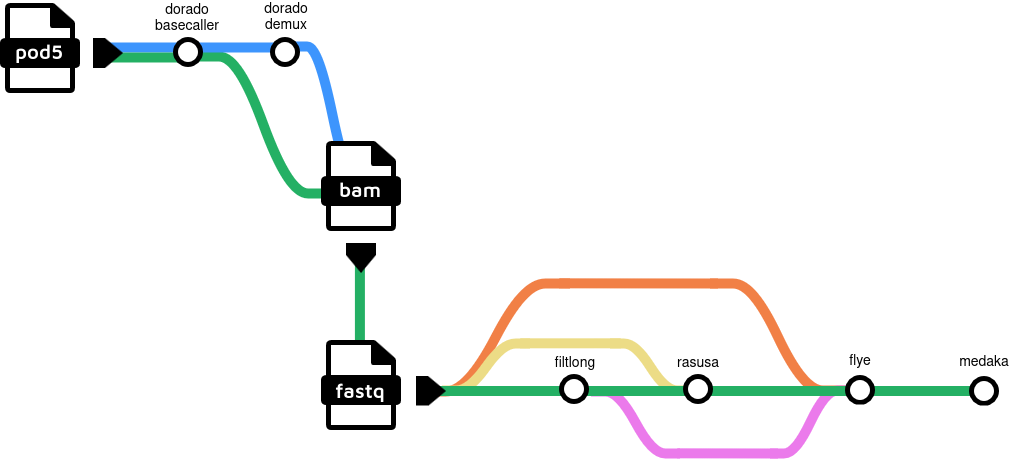

The diagram above was exported from draw.io. Its source (the exported page's mxGraphModel, read from the mxfile embedded in the PNG):
<mxGraphModel dx="1122" dy="656" grid="1" gridSize="10" guides="1" tooltips="1" connect="1" arrows="1" fold="1" page="1" pageScale="1" pageWidth="1169" pageHeight="1654" math="0" shadow="0">
  <root>
    <mxCell id="0" />
    <mxCell id="1" parent="0" />
    <mxCell id="_6QG1JwWuCQ3nNfDCU5P-82" value="" style="shape=stencil(nVRbcoMwDDwNn/HIEn7w2SHtPWjiNJ4Swxjyun0NhmncJG0Tj39YSavVA2dUdtuqNRlC1bVm1We0zBAPlbfVex1gDJZtBDkwoYkogscIomY4HB7RrvfNpznadT8FWbc13vaDlV4zeAk+w6Vy1TgX8tnGdYnlwh7IKutCLJwiGcQk50lP/GoD/870xidohm//puUJLTxCS2VA7pVC5abx5sM3e7e+KWZj6zp27BfFbTX08sowm3fNwXyXolkhc60LMgtQabeS6d1ONnPW1l1w5kwBKZDF03yrvY8ieYxVTHIFKKfgM79FecIUnZ1xrlTzIic1VXmiyTtnPBzCyXuCBcOCSymeUcuDXNIF5D/UMhVgVYhULgJTKEDwVO4CGISKpaBULxITXAuuUr3B+/FBzf8iJYP6g2rc4Ds7Fh6He9s5hl2t94jGB2UEvgA=);whiteSpace=wrap;html=1;strokeWidth=10;strokeColor=#F18046;fillColor=none;flipV=1;flipH=1;" parent="1" vertex="1">
      <mxGeometry x="520" y="390" width="150" height="108" as="geometry" />
    </mxCell>
    <mxCell id="_6QG1JwWuCQ3nNfDCU5P-20" value="" style="shape=stencil(nVRbcoMwDDwNn/HIEn7w2SHtPWjiNJ4Swxjyun0NhmncJG0Tj39YSavVA2dUdtuqNRlC1bVm1We0zBAPlbfVex1gDJZtBDkwoYkogscIomY4HB7RrvfNpznadT8FWbc13vaDlV4zeAk+w6Vy1TgX8tnGdYnlwh7IKutCLJwiGcQk50lP/GoD/870xidohm//puUJLTxCS2VA7pVC5abx5sM3e7e+KWZj6zp27BfFbTX08sowm3fNwXyXolkhc60LMgtQabeS6d1ONnPW1l1w5kwBKZDF03yrvY8ieYxVTHIFKKfgM79FecIUnZ1xrlTzIic1VXmiyTtnPBzCyXuCBcOCSymeUcuDXNIF5D/UMhVgVYhULgJTKEDwVO4CGISKpaBULxITXAuuUr3B+/FBzf8iJYP6g2rc4Ds7Fh6He9s5hl2t94jGB2UEvgA=);whiteSpace=wrap;html=1;strokeWidth=10;strokeColor=#F18046;fillColor=none;flipV=1;" parent="1" vertex="1">
      <mxGeometry x="810" y="390" width="135" height="107" as="geometry" />
    </mxCell>
    <mxCell id="_6QG1JwWuCQ3nNfDCU5P-79" value="" style="shape=stencil(nVTbbsMgDP2aPBbZpgTyOGXbf2QtXdEyEpH0sr8fCaCVXra1CCnKOfHxsXEoeD1sm14XBM3Q69VY8OeCaN8407y1HibPbAMoGQi/kAJ6CCgpRtPCgA6j6z70wazHGGXsVjszTix/KeDJfzNtXq86a31C09khY054L9YY62PhGMQgJPkKbzFl7/U/9ahdhhb0+m9ZzGThHllee+RWKbzedE6/u25n11fNbEzbho794rhvpl5eEIn+7Pb6p5QFsZIrQoV6AWVW19n5XU+XVFtjT1SXTAL3mx4XXO1c8IkpuEQJ/hkl8armkWL3gQnFOakqrRgWecGUrEpKBo88hi0Z+kXyPCzynAmSUopHCkA5dboCzAtAhlJUlOBUAAGTJGApc98LYAAoZZn7noyhEshzu/7j+88u/qBYZWf3h9Q81jcGz18Zt0Z2DruY+RkN18wMfAM=);whiteSpace=wrap;html=1;strokeWidth=10;strokeColor=#EB7AEB;fillColor=none;shadow=0;" parent="1" vertex="1">
      <mxGeometry x="870" y="497" width="80" height="63" as="geometry" />
    </mxCell>
    <mxCell id="_6QG1JwWuCQ3nNfDCU5P-78" value="" style="shape=stencil(nVRbcoMwDDwNn/HIEn7w2SHtPWjiNJ4Swxjyun0NhmncJG0Tj39YSavVA2dUdtuqNRlC1bVm1We0zBAPlbfVex1gDJZtBDkwoYkogscIomY4HB7RrvfNpznadT8FWbc13vaDlV4zeAk+w6Vy1TgX8tnGdYnlwh7IKutCLJwiGcQk50lP/GoD/870xidohm//puUJLTxCS2VA7pVC5abx5sM3e7e+KWZj6zp27BfFbTX08sowm3fNwXyXolkhc60LMgtQabeS6d1ONnPW1l1w5kwBKZDF03yrvY8ieYxVTHIFKKfgM79FecIUnZ1xrlTzIic1VXmiyTtnPBzCyXuCBcOCSymeUcuDXNIF5D/UMhVgVYhULgJTKEDwVO4CGISKpaBULxITXAuuUr3B+/FBzf8iJYP6g2rc4Ds7Fh6He9s5hl2t94jGB2UEvgA=);whiteSpace=wrap;html=1;strokeWidth=10;strokeColor=#EB7AEB;fillColor=none;flipH=1;" parent="1" vertex="1">
      <mxGeometry x="690" y="498" width="90" height="62" as="geometry" />
    </mxCell>
    <mxCell id="_6QG1JwWuCQ3nNfDCU5P-75" value="" style="shape=stencil(nVRbcoMwDDwNn/HIEn7w2SHtPWjiNJ4Swxjyun0NhmncJG0Tj39YSavVA2dUdtuqNRlC1bVm1We0zBAPlbfVex1gDJZtBDkwoYkogscIomY4HB7RrvfNpznadT8FWbc13vaDlV4zeAk+w6Vy1TgX8tnGdYnlwh7IKutCLJwiGcQk50lP/GoD/870xidohm//puUJLTxCS2VA7pVC5abx5sM3e7e+KWZj6zp27BfFbTX08sowm3fNwXyXolkhc60LMgtQabeS6d1ONnPW1l1w5kwBKZDF03yrvY8ieYxVTHIFKKfgM79FecIUnZ1xrlTzIic1VXmiyTtnPBzCyXuCBcOCSymeUcuDXNIF5D/UMhVgVYhULgJTKEDwVO4CGISKpaBULxITXAuuUr3B+/FBzf8iJYP6g2rc4Ds7Fh6He9s5hl2t94jGB2UEvgA=);whiteSpace=wrap;html=1;strokeWidth=10;strokeColor=#ECDC86;fillColor=none;flipV=1;flipH=1;" parent="1" vertex="1">
      <mxGeometry x="541" y="450" width="89" height="47" as="geometry" />
    </mxCell>
    <mxCell id="_6QG1JwWuCQ3nNfDCU5P-74" value="" style="shape=stencil(nVTbbsMgDP2aPBbZpgTyOGXbf2QtXdEyEpH0sr8fCaCVXra1CCnKOfHxsXEoeD1sm14XBM3Q69VY8OeCaN8407y1HibPbAMoGQi/kAJ6CCgpRtPCgA6j6z70wazHGGXsVjszTix/KeDJfzNtXq86a31C09khY054L9YY62PhGMQgJPkKbzFl7/U/9ahdhhb0+m9ZzGThHllee+RWKbzedE6/u25n11fNbEzbho794rhvpl5eEIn+7Pb6p5QFsZIrQoV6AWVW19n5XU+XVFtjT1SXTAL3mx4XXO1c8IkpuEQJ/hkl8armkWL3gQnFOakqrRgWecGUrEpKBo88hi0Z+kXyPCzynAmSUopHCkA5dboCzAtAhlJUlOBUAAGTJGApc98LYAAoZZn7noyhEshzu/7j+88u/qBYZWf3h9Q81jcGz18Zt0Z2DruY+RkN18wMfAM=);whiteSpace=wrap;html=1;strokeWidth=10;strokeColor=#ecdc86;fillColor=none;flipV=1;" parent="1" vertex="1">
      <mxGeometry x="710" y="450" width="80" height="47" as="geometry" />
    </mxCell>
    <mxCell id="_6QG1JwWuCQ3nNfDCU5P-66" value="" style="endArrow=none;html=1;rounded=1;strokeWidth=10;strokeColor=#24b064;" parent="1" edge="1">
      <mxGeometry width="50" height="50" relative="1" as="geometry">
        <mxPoint x="459.41" y="459" as="sourcePoint" />
        <mxPoint x="459.41" y="365" as="targetPoint" />
      </mxGeometry>
    </mxCell>
    <mxCell id="_6QG1JwWuCQ3nNfDCU5P-61" value="" style="shape=stencil(nVTbboMwDP0aHhs5NiHwOLHtP1ibrtFoQIFe9vczJGiL2m5rrbxwbB/7OCYZ1cOu6U2G0Ay9WY8ZPWeIx8bb5q1lGNmzC6DMhWSDPKCngGIpcDIZ0GH03Yc52c0Ys6zbGW/HyUsvGTxxzHSoXnfOcUHbuSHx/PAzWWMd58I5kEEo8hkbCl898+/NaHyCZvj6b1qZ0MI9tFQzcksK1dvOm3ffHdzmajNb27ZhYr903DfTLC8ci3vfHc23lFzoIi/LiswKdDqt9PquV1tIW+tSUqCiosf51gcfupQhWYtCapCoIqW8ynnGCINQJbHF6AWWQqsK8zJGU0qiIBrGNFpqg5qtivaIAMkKiOcsUwEoSMkyX7ZlEYAgNCpQMhWwAgFASuWFTiUgCaZRUqedc/j9l7f8oOnt/UE1r/WNxeMn49bKzmkXOz+j4ZmZgS8=);whiteSpace=wrap;html=1;strokeWidth=10;fillColor=none;strokeColor=#3D95FD;flipV=1;" parent="1" vertex="1">
      <mxGeometry x="394" y="153" width="76" height="137" as="geometry" />
    </mxCell>
    <mxCell id="_6QG1JwWuCQ3nNfDCU5P-58" value="" style="shape=stencil(nVTbboMwDP0aHhs5NiHwOLHtP1ibrtFoQIFe9vczJGiL2m5rrbxwbB/7OCYZ1cOu6U2G0Ay9WY8ZPWeIx8bb5q1lGNmzC6DMhWSDPKCngGIpcDIZ0GH03Yc52c0Ys6zbGW/HyUsvGTxxzHSoXnfOcUHbuSHx/PAzWWMd58I5kEEo8hkbCl898+/NaHyCZvj6b1qZ0MI9tFQzcksK1dvOm3ffHdzmajNb27ZhYr903DfTLC8ci3vfHc23lFzoIi/LiswKdDqt9PquV1tIW+tSUqCiosf51gcfupQhWYtCapCoIqW8ynnGCINQJbHF6AWWQqsK8zJGU0qiIBrGNFpqg5qtivaIAMkKiOcsUwEoSMkyX7ZlEYAgNCpQMhWwAgFASuWFTiUgCaZRUqedc/j9l7f8oOnt/UE1r/WNxeMn49bKzmkXOz+j4ZmZgS8=);whiteSpace=wrap;html=1;strokeWidth=10;fillColor=none;strokeColor=#24B064;flipV=1;" parent="1" vertex="1">
      <mxGeometry x="296" y="163" width="134" height="137" as="geometry" />
    </mxCell>
    <mxCell id="_6QG1JwWuCQ3nNfDCU5P-53" value="" style="endArrow=none;html=1;rounded=1;strokeWidth=10;strokeColor=#3D95FD;exitX=0.467;exitY=0.3;exitDx=0;exitDy=0;exitPerimeter=0;" parent="1" source="_6QG1JwWuCQ3nNfDCU5P-62" edge="1">
      <mxGeometry width="50" height="50" relative="1" as="geometry">
        <mxPoint x="129" y="154" as="sourcePoint" />
        <mxPoint x="390" y="154" as="targetPoint" />
      </mxGeometry>
    </mxCell>
    <mxCell id="_6QG1JwWuCQ3nNfDCU5P-54" value="" style="endArrow=none;html=1;rounded=1;strokeWidth=10;strokeColor=#24B064;" parent="1" edge="1">
      <mxGeometry width="50" height="50" relative="1" as="geometry">
        <mxPoint x="210" y="164" as="sourcePoint" />
        <mxPoint x="295" y="164" as="targetPoint" />
      </mxGeometry>
    </mxCell>
    <mxCell id="_6QG1JwWuCQ3nNfDCU5P-55" value="" style="shape=image;verticalLabelPosition=bottom;verticalAlign=top;imageAspect=0;aspect=fixed;image=data:image/svg+xml,(base64 omitted: 760 chars)" parent="1" vertex="1">
      <mxGeometry x="273" y="144" width="30" height="30" as="geometry" />
    </mxCell>
    <mxCell id="_6QG1JwWuCQ3nNfDCU5P-29" value="" style="endArrow=none;html=1;rounded=0;strokeWidth=10;strokeColor=#24b064;labelBackgroundColor=default;fontFamily=Helvetica;fontSize=11;fontColor=default;shape=connector;entryX=0;entryY=0.5;entryDx=0;entryDy=0;exitX=0.78;exitY=0.5;exitDx=0;exitDy=0;exitPerimeter=0;" parent="1" source="_6QG1JwWuCQ3nNfDCU5P-68" edge="1">
      <mxGeometry width="50" height="50" relative="1" as="geometry">
        <mxPoint x="971" y="496.90999999999997" as="sourcePoint" />
        <mxPoint x="1071" y="497.5" as="targetPoint" />
      </mxGeometry>
    </mxCell>
    <mxCell id="_6QG1JwWuCQ3nNfDCU5P-2" value="" style="group" parent="1" vertex="1" connectable="0">
      <mxGeometry x="420" y="450" width="80" height="95" as="geometry" />
    </mxCell>
    <mxCell id="_6QG1JwWuCQ3nNfDCU5P-3" value="" style="shape=image;aspect=fixed;image=data:image/svg+xml,(base64 omitted: 2400 chars);points=[[0,0,0,0,0],[0,0.25,0,0,0],[0,0.5,0,0,0],[0,0.75,0,0,0],[0,1,0,0,0],[0.25,0,0,0,0],[0.25,1,0,0,0],[0.5,0,0,0,0],[0.5,1,0,0,0],[0.75,0,0,0,0],[0.75,1,0,0,0],[1,0,0,0,0],[1,0.25,0,0,0],[1,0.5,0,0,0],[1,0.75,0,0,0],[1,1,0,0,0]];" parent="_6QG1JwWuCQ3nNfDCU5P-2" vertex="1">
      <mxGeometry x="1" y="-3" width="80" height="90" as="geometry" />
    </mxCell>
    <mxCell id="_6QG1JwWuCQ3nNfDCU5P-4" value="&lt;font style=&quot;font-size: 20px;&quot; color=&quot;#ffffff&quot; data-font-src=&quot;https://fonts.googleapis.com/css?family=Maven+Pro&quot; face=&quot;Maven Pro&quot;&gt;&lt;b&gt;fastq&lt;/b&gt;&lt;/font&gt;" style="text;html=1;strokeColor=none;fillColor=none;align=center;verticalAlign=middle;whiteSpace=wrap;rounded=0;" parent="_6QG1JwWuCQ3nNfDCU5P-2" vertex="1">
      <mxGeometry x="10" y="32" width="60" height="30" as="geometry" />
    </mxCell>
    <mxCell id="_6QG1JwWuCQ3nNfDCU5P-7" value="flye" style="text;html=1;strokeColor=none;fillColor=none;align=center;verticalAlign=middle;whiteSpace=wrap;rounded=0;fontSize=14;fontFamily=Helvetica;fontColor=default;" parent="1" vertex="1">
      <mxGeometry x="930" y="452.5" width="60" height="30" as="geometry" />
    </mxCell>
    <mxCell id="_6QG1JwWuCQ3nNfDCU5P-12" value="filtlong" style="text;html=1;strokeColor=none;fillColor=none;align=center;verticalAlign=middle;whiteSpace=wrap;rounded=0;fontSize=14;fontFamily=Helvetica;fontColor=default;" parent="1" vertex="1">
      <mxGeometry x="645" y="455" width="60" height="30" as="geometry" />
    </mxCell>
    <mxCell id="_6QG1JwWuCQ3nNfDCU5P-14" value="rasusa" style="text;html=1;strokeColor=none;fillColor=none;align=center;verticalAlign=middle;whiteSpace=wrap;rounded=0;fontSize=14;fontFamily=Helvetica;fontColor=default;" parent="1" vertex="1">
      <mxGeometry x="768" y="455" width="60" height="30" as="geometry" />
    </mxCell>
    <mxCell id="_6QG1JwWuCQ3nNfDCU5P-11" value="" style="shape=image;verticalLabelPosition=bottom;verticalAlign=top;imageAspect=0;aspect=fixed;image=data:image/svg+xml,(base64 omitted: 760 chars)" parent="1" vertex="1">
      <mxGeometry x="659" y="481" width="30" height="30" as="geometry" />
    </mxCell>
    <mxCell id="_6QG1JwWuCQ3nNfDCU5P-13" value="" style="shape=image;verticalLabelPosition=bottom;verticalAlign=top;imageAspect=0;aspect=fixed;image=data:image/svg+xml,(base64 omitted: 760 chars)" parent="1" vertex="1">
      <mxGeometry x="783" y="481" width="30" height="30" as="geometry" />
    </mxCell>
    <mxCell id="_6QG1JwWuCQ3nNfDCU5P-6" value="" style="shape=image;verticalLabelPosition=bottom;verticalAlign=top;imageAspect=0;aspect=fixed;image=data:image/svg+xml,(base64 omitted: 760 chars)" parent="1" vertex="1">
      <mxGeometry x="945" y="481.5" width="30" height="30" as="geometry" />
    </mxCell>
    <mxCell id="_6QG1JwWuCQ3nNfDCU5P-27" value="medaka" style="text;html=1;strokeColor=none;fillColor=none;align=center;verticalAlign=middle;whiteSpace=wrap;rounded=0;fontSize=14;fontFamily=Helvetica;fontColor=default;" parent="1" vertex="1">
      <mxGeometry x="1054" y="453.5" width="60" height="30" as="geometry" />
    </mxCell>
    <mxCell id="_6QG1JwWuCQ3nNfDCU5P-28" value="" style="shape=image;verticalLabelPosition=bottom;verticalAlign=top;imageAspect=0;aspect=fixed;image=data:image/svg+xml,(base64 omitted: 760 chars)" parent="1" vertex="1">
      <mxGeometry x="1069" y="482.5" width="30" height="30" as="geometry" />
    </mxCell>
    <mxCell id="_6QG1JwWuCQ3nNfDCU5P-38" value="" style="group" parent="1" vertex="1" connectable="0">
      <mxGeometry x="421" y="248" width="80" height="90" as="geometry" />
    </mxCell>
    <mxCell id="_6QG1JwWuCQ3nNfDCU5P-51" value="" style="group" parent="_6QG1JwWuCQ3nNfDCU5P-38" vertex="1" connectable="0">
      <mxGeometry width="80" height="90" as="geometry" />
    </mxCell>
    <mxCell id="_6QG1JwWuCQ3nNfDCU5P-32" value="" style="shape=image;aspect=fixed;image=data:image/svg+xml,(base64 omitted: 2400 chars);points=[[0,0,0,0,0],[0,0.25,0,0,0],[0,0.5,0,0,0],[0,0.75,0,0,0],[0,1,0,0,0],[0.25,0,0,0,0],[0.25,1,0,0,0],[0.5,0,0,0,0],[0.5,1,0,0,0],[0.75,0,0,0,0],[0.75,1,0,0,0],[1,0,0,0,0],[1,0.25,0,0,0],[1,0.5,0,0,0],[1,0.75,0,0,0],[1,1,0,0,0]];" parent="_6QG1JwWuCQ3nNfDCU5P-51" vertex="1">
      <mxGeometry width="80" height="90" as="geometry" />
    </mxCell>
    <mxCell id="_6QG1JwWuCQ3nNfDCU5P-37" value="&lt;font style=&quot;font-size: 20px;&quot; color=&quot;#ffffff&quot; data-font-src=&quot;https://fonts.googleapis.com/css?family=Maven+Pro&quot; face=&quot;Maven Pro&quot;&gt;&lt;b&gt;bam&lt;/b&gt;&lt;/font&gt;" style="text;html=1;strokeColor=none;fillColor=none;align=center;verticalAlign=middle;whiteSpace=wrap;rounded=0;" parent="_6QG1JwWuCQ3nNfDCU5P-51" vertex="1">
      <mxGeometry x="9" y="33" width="60" height="30" as="geometry" />
    </mxCell>
    <mxCell id="_6QG1JwWuCQ3nNfDCU5P-46" value="" style="group" parent="1" vertex="1" connectable="0">
      <mxGeometry x="100" y="110" width="80" height="90" as="geometry" />
    </mxCell>
    <mxCell id="_6QG1JwWuCQ3nNfDCU5P-41" value="" style="shape=image;aspect=fixed;image=data:image/svg+xml,(base64 omitted: 2400 chars);points=[[0,0,0,0,0],[0,0.25,0,0,0],[0,0.5,0,0,0],[0,0.75,0,0,0],[0,1,0,0,0],[0.25,0,0,0,0],[0.25,1,0,0,0],[0.5,0,0,0,0],[0.5,1,0,0,0],[0.75,0,0,0,0],[0.75,1,0,0,0],[1,0,0,0,0],[1,0.25,0,0,0],[1,0.5,0,0,0],[1,0.75,0,0,0],[1,1,0,0,0]];" parent="_6QG1JwWuCQ3nNfDCU5P-46" vertex="1">
      <mxGeometry width="80" height="90" as="geometry" />
    </mxCell>
    <mxCell id="_6QG1JwWuCQ3nNfDCU5P-45" value="&lt;font style=&quot;font-size: 20px;&quot; color=&quot;#ffffff&quot; data-font-src=&quot;https://fonts.googleapis.com/css?family=Maven+Pro&quot; face=&quot;Maven Pro&quot;&gt;&lt;b&gt;pod5&lt;/b&gt;&lt;/font&gt;" style="text;html=1;strokeColor=none;fillColor=none;align=center;verticalAlign=middle;whiteSpace=wrap;rounded=0;" parent="_6QG1JwWuCQ3nNfDCU5P-46" vertex="1">
      <mxGeometry x="9" y="33" width="60" height="30" as="geometry" />
    </mxCell>
    <mxCell id="_6QG1JwWuCQ3nNfDCU5P-48" value="dorado basecaller" style="text;html=1;strokeColor=none;fillColor=none;align=center;verticalAlign=middle;whiteSpace=wrap;rounded=0;fontSize=14;fontFamily=Helvetica;fontColor=default;" parent="1" vertex="1">
      <mxGeometry x="257" y="110" width="60" height="30" as="geometry" />
    </mxCell>
    <mxCell id="_6QG1JwWuCQ3nNfDCU5P-49" value="" style="shape=image;verticalLabelPosition=bottom;verticalAlign=top;imageAspect=0;aspect=fixed;image=data:image/svg+xml,(base64 omitted: 760 chars)" parent="1" vertex="1">
      <mxGeometry x="370" y="144" width="30" height="30" as="geometry" />
    </mxCell>
    <mxCell id="_6QG1JwWuCQ3nNfDCU5P-50" value="dorado demux" style="text;html=1;strokeColor=none;fillColor=none;align=center;verticalAlign=middle;whiteSpace=wrap;rounded=0;fontSize=14;fontFamily=Helvetica;fontColor=default;" parent="1" vertex="1">
      <mxGeometry x="356" y="109" width="60" height="30" as="geometry" />
    </mxCell>
    <mxCell id="_6QG1JwWuCQ3nNfDCU5P-62" value="" style="shape=image;verticalLabelPosition=bottom;verticalAlign=top;imageAspect=0;aspect=0;image=data:image/svg+xml,(base64 omitted: 584 chars);points=[[0,0.5,0,0,0],[0.78,0.5,0,0,0],[1,0.5,0,0,0]];" parent="1" vertex="1">
      <mxGeometry x="193" y="145" width="30" height="30" as="geometry" />
    </mxCell>
    <mxCell id="_6QG1JwWuCQ3nNfDCU5P-65" value="" style="shape=image;verticalLabelPosition=bottom;verticalAlign=top;imageAspect=0;aspect=0;image=data:image/svg+xml,(base64 omitted: 584 chars);points=[[0,0.5,0,0,0],[0.78,0.5,0,0,0],[1,0.5,0,0,0]];rotation=90;" parent="1" vertex="1">
      <mxGeometry x="445" y="350" width="30" height="30" as="geometry" />
    </mxCell>
    <mxCell id="_6QG1JwWuCQ3nNfDCU5P-68" value="" style="shape=image;verticalLabelPosition=bottom;verticalAlign=top;imageAspect=0;aspect=0;image=data:image/svg+xml,(base64 omitted: 584 chars);points=[[0,0.5,0,0,0],[0.78,0.5,0,0,0],[1,0.5,0,0,0]];" parent="1" vertex="1">
      <mxGeometry x="516" y="482.5" width="30" height="30" as="geometry" />
    </mxCell>
    <mxCell id="_6QG1JwWuCQ3nNfDCU5P-77" value="" style="endArrow=none;html=1;rounded=1;strokeWidth=10;strokeColor=#ECDC86;entryX=0.125;entryY=1.004;entryDx=0;entryDy=0;entryPerimeter=0;" parent="1" target="_6QG1JwWuCQ3nNfDCU5P-74" edge="1">
      <mxGeometry width="50" height="50" relative="1" as="geometry">
        <mxPoint x="620" y="449.82" as="sourcePoint" />
        <mxPoint x="705" y="449.82" as="targetPoint" />
      </mxGeometry>
    </mxCell>
    <mxCell id="_6QG1JwWuCQ3nNfDCU5P-80" value="" style="endArrow=none;html=1;rounded=1;strokeWidth=10;strokeColor=#EB7AEB;entryX=0.125;entryY=1.004;entryDx=0;entryDy=0;entryPerimeter=0;" parent="1" edge="1">
      <mxGeometry width="50" height="50" relative="1" as="geometry">
        <mxPoint x="777" y="559.8199999999999" as="sourcePoint" />
        <mxPoint x="877" y="560" as="targetPoint" />
      </mxGeometry>
    </mxCell>
    <mxCell id="_6QG1JwWuCQ3nNfDCU5P-83" value="" style="endArrow=none;html=1;rounded=1;strokeWidth=10;strokeColor=#F18046;" parent="1" edge="1">
      <mxGeometry width="50" height="50" relative="1" as="geometry">
        <mxPoint x="659" y="389.82" as="sourcePoint" />
        <mxPoint x="817" y="390" as="targetPoint" />
      </mxGeometry>
    </mxCell>
  </root>
</mxGraphModel>